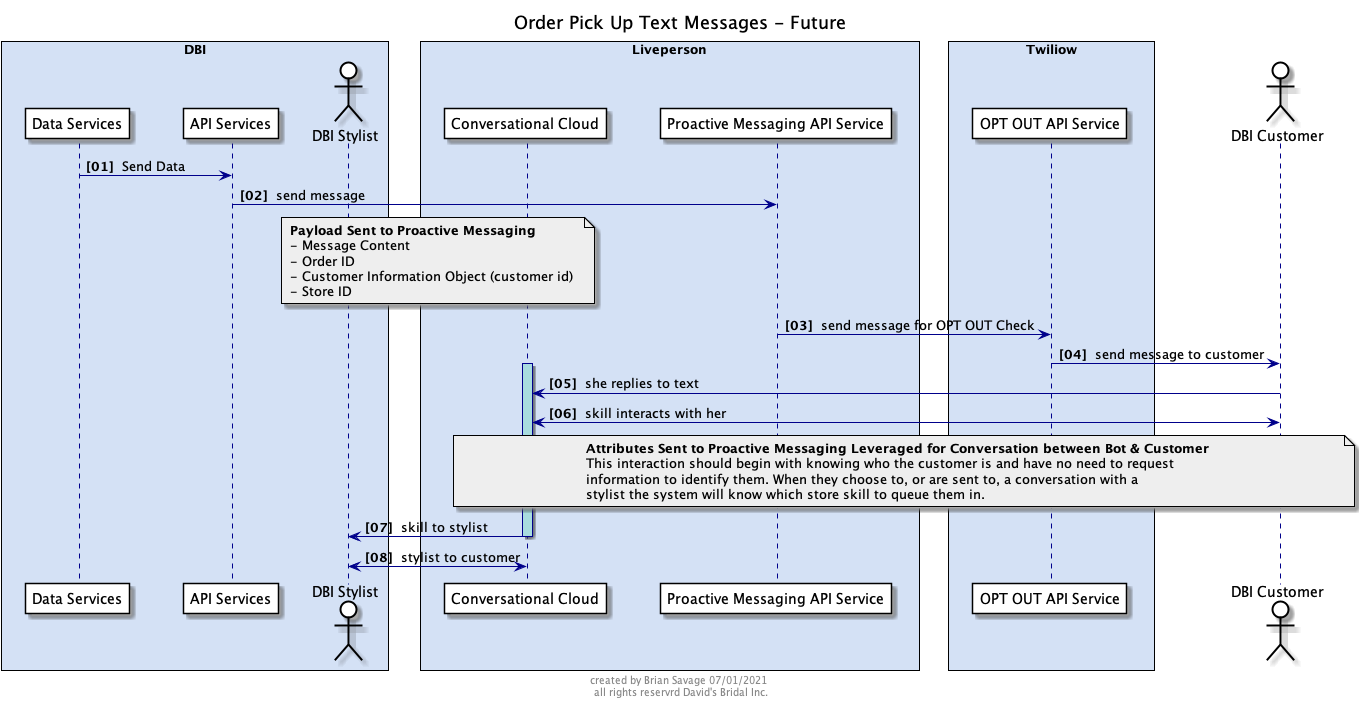

The diagram above was rendered by PlantUML. Its source (embedded in the PNG):
@startuml

skinparam sequenceBoxBorderColor #black
skinparam NoteBorderColor #black

skinparam sequence {
    ArrowColor DarkBlue
    ActorBackgroundColor White
    ActorBorderColor black
    LifeLineBorderColor DarkBlue
    LifeLineBackgroundColor #A9DCDF
    BoxPadding 20
    ParticipantPadding 20
    ParticipantBorderColor Black
    ParticipantBackgroundColor White
}

autonumber "<b>[00] "
footer created by Brian Savage 07/01/2021 \n all rights reservrd David's Bridal Inc.

title Order Pick Up Text Messages - Future

box "DBI" #D4E1F5
participant "Data Services" as DBI_DATA
participant "API Services" as DBI_API
actor "DBI Stylist" as DBI_STY
end box

box "Liveperson" #D4E1F5
participant "Conversational Cloud" as LPCC
participant "Proactive Messaging API Service" as LPPM
end box

box "Twiliow" #D4E1F5
participant "OPT OUT API Service" as TWAS
end box

actor "DBI Customer" as DBI_CUS

DBI_DATA -> DBI_API : Send Data
DBI_API -> LPPM : send message
note over DBI_STY, LPCC #EEE
<b>Payload Sent to Proactive Messaging
- Message Content
- Order ID
- Customer Information Object (customer id)
- Store ID
end note
LPPM -> TWAS : send message for OPT OUT Check
TWAS -> DBI_CUS : send message to customer

activate LPCC

LPCC <- DBI_CUS : she replies to text
LPCC <-> DBI_CUS : skill interacts with her
note over LPCC,DBI_CUS #EEE
<b>Attributes Sent to Proactive Messaging Leveraged for Conversation between Bot & Customer
This interaction should begin with knowing who the customer is and have no need to request 
information to identify them. When they choose to, or are sent to, a conversation with a 
stylist the system will know which store skill to queue them in.
end note
DBI_STY <- LPCC : skill to stylist
deactivate LPCC

DBI_STY <-> LPCC : stylist to customer
@enduml